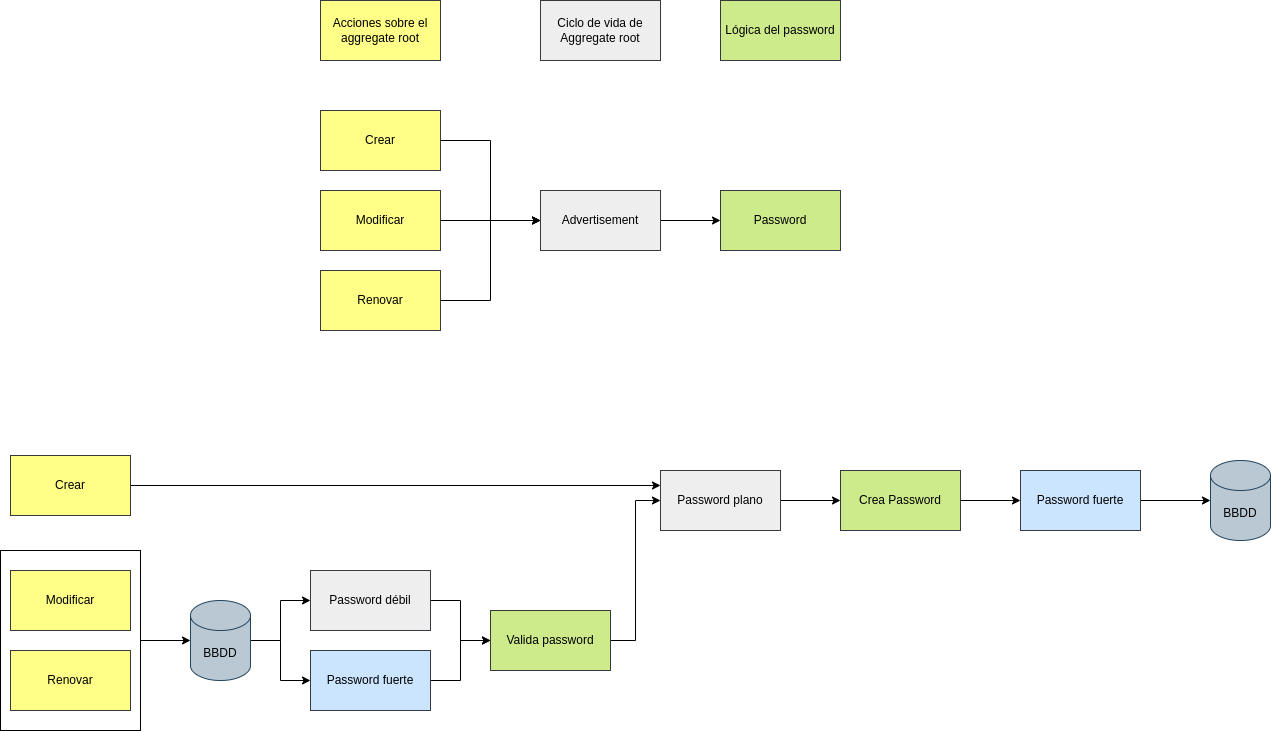

The diagram above was exported from draw.io. Its source (the exported page's mxGraphModel, read from the mxfile embedded in the PNG):
<mxGraphModel dx="2901" dy="1198" grid="1" gridSize="10" guides="1" tooltips="1" connect="1" arrows="1" fold="1" page="1" pageScale="1" pageWidth="827" pageHeight="1169" math="0" shadow="0">
  <root>
    <mxCell id="0" />
    <mxCell id="1" parent="0" />
    <mxCell id="8rEpbwLO_LhaQvRYceuK-32" style="edgeStyle=orthogonalEdgeStyle;rounded=0;orthogonalLoop=1;jettySize=auto;html=1;entryX=0;entryY=0.5;entryDx=0;entryDy=0;exitX=1;exitY=0.5;exitDx=0;exitDy=0;exitPerimeter=0;" edge="1" parent="1" source="8rEpbwLO_LhaQvRYceuK-34" target="8rEpbwLO_LhaQvRYceuK-10">
      <mxGeometry relative="1" as="geometry" />
    </mxCell>
    <mxCell id="8rEpbwLO_LhaQvRYceuK-33" style="edgeStyle=orthogonalEdgeStyle;rounded=0;orthogonalLoop=1;jettySize=auto;html=1;exitX=1;exitY=0.5;exitDx=0;exitDy=0;entryX=0;entryY=0.5;entryDx=0;entryDy=0;exitPerimeter=0;" edge="1" parent="1" source="8rEpbwLO_LhaQvRYceuK-34" target="8rEpbwLO_LhaQvRYceuK-11">
      <mxGeometry relative="1" as="geometry" />
    </mxCell>
    <mxCell id="8rEpbwLO_LhaQvRYceuK-31" value="" style="rounded=0;whiteSpace=wrap;html=1;" vertex="1" parent="1">
      <mxGeometry x="-280" y="740" width="140" height="180" as="geometry" />
    </mxCell>
    <mxCell id="8rEpbwLO_LhaQvRYceuK-8" style="edgeStyle=orthogonalEdgeStyle;rounded=0;orthogonalLoop=1;jettySize=auto;html=1;entryX=0;entryY=0.5;entryDx=0;entryDy=0;" edge="1" parent="1" source="8rEpbwLO_LhaQvRYceuK-1" target="8rEpbwLO_LhaQvRYceuK-4">
      <mxGeometry relative="1" as="geometry" />
    </mxCell>
    <mxCell id="8rEpbwLO_LhaQvRYceuK-1" value="Crear" style="rounded=0;whiteSpace=wrap;html=1;fillColor=#ffff88;strokeColor=#36393d;" vertex="1" parent="1">
      <mxGeometry x="40" y="300" width="120" height="60" as="geometry" />
    </mxCell>
    <mxCell id="8rEpbwLO_LhaQvRYceuK-7" value="" style="edgeStyle=orthogonalEdgeStyle;rounded=0;orthogonalLoop=1;jettySize=auto;html=1;" edge="1" parent="1" source="8rEpbwLO_LhaQvRYceuK-2" target="8rEpbwLO_LhaQvRYceuK-4">
      <mxGeometry relative="1" as="geometry" />
    </mxCell>
    <mxCell id="8rEpbwLO_LhaQvRYceuK-2" value="Modificar" style="rounded=0;whiteSpace=wrap;html=1;fillColor=#ffff88;strokeColor=#36393d;" vertex="1" parent="1">
      <mxGeometry x="40" y="380" width="120" height="60" as="geometry" />
    </mxCell>
    <mxCell id="8rEpbwLO_LhaQvRYceuK-9" style="edgeStyle=orthogonalEdgeStyle;rounded=0;orthogonalLoop=1;jettySize=auto;html=1;entryX=0;entryY=0.5;entryDx=0;entryDy=0;" edge="1" parent="1" source="8rEpbwLO_LhaQvRYceuK-3" target="8rEpbwLO_LhaQvRYceuK-4">
      <mxGeometry relative="1" as="geometry" />
    </mxCell>
    <mxCell id="8rEpbwLO_LhaQvRYceuK-3" value="Renovar" style="rounded=0;whiteSpace=wrap;html=1;fillColor=#ffff88;strokeColor=#36393d;" vertex="1" parent="1">
      <mxGeometry x="40" y="460" width="120" height="60" as="geometry" />
    </mxCell>
    <mxCell id="8rEpbwLO_LhaQvRYceuK-6" value="" style="edgeStyle=orthogonalEdgeStyle;rounded=0;orthogonalLoop=1;jettySize=auto;html=1;" edge="1" parent="1" source="8rEpbwLO_LhaQvRYceuK-4" target="8rEpbwLO_LhaQvRYceuK-5">
      <mxGeometry relative="1" as="geometry" />
    </mxCell>
    <mxCell id="8rEpbwLO_LhaQvRYceuK-4" value="Advertisement" style="rounded=0;whiteSpace=wrap;html=1;fillColor=#eeeeee;strokeColor=#36393d;" vertex="1" parent="1">
      <mxGeometry x="260" y="380" width="120" height="60" as="geometry" />
    </mxCell>
    <mxCell id="8rEpbwLO_LhaQvRYceuK-5" value="Password" style="rounded=0;whiteSpace=wrap;html=1;fillColor=#cdeb8b;strokeColor=#36393d;" vertex="1" parent="1">
      <mxGeometry x="440" y="380" width="120" height="60" as="geometry" />
    </mxCell>
    <mxCell id="8rEpbwLO_LhaQvRYceuK-18" style="edgeStyle=orthogonalEdgeStyle;rounded=0;orthogonalLoop=1;jettySize=auto;html=1;entryX=0;entryY=0.5;entryDx=0;entryDy=0;" edge="1" parent="1" source="8rEpbwLO_LhaQvRYceuK-10" target="8rEpbwLO_LhaQvRYceuK-13">
      <mxGeometry relative="1" as="geometry" />
    </mxCell>
    <mxCell id="8rEpbwLO_LhaQvRYceuK-10" value="Password débil" style="rounded=0;whiteSpace=wrap;html=1;fillColor=#eeeeee;strokeColor=#36393d;" vertex="1" parent="1">
      <mxGeometry x="30" y="760" width="120" height="60" as="geometry" />
    </mxCell>
    <mxCell id="8rEpbwLO_LhaQvRYceuK-19" style="edgeStyle=orthogonalEdgeStyle;rounded=0;orthogonalLoop=1;jettySize=auto;html=1;entryX=0;entryY=0.5;entryDx=0;entryDy=0;" edge="1" parent="1" source="8rEpbwLO_LhaQvRYceuK-11" target="8rEpbwLO_LhaQvRYceuK-13">
      <mxGeometry relative="1" as="geometry" />
    </mxCell>
    <mxCell id="8rEpbwLO_LhaQvRYceuK-11" value="Password fuerte" style="rounded=0;whiteSpace=wrap;html=1;fillColor=#cce5ff;strokeColor=#36393d;" vertex="1" parent="1">
      <mxGeometry x="30" y="840" width="120" height="60" as="geometry" />
    </mxCell>
    <mxCell id="8rEpbwLO_LhaQvRYceuK-17" value="" style="edgeStyle=orthogonalEdgeStyle;rounded=0;orthogonalLoop=1;jettySize=auto;html=1;" edge="1" parent="1" source="8rEpbwLO_LhaQvRYceuK-12" target="8rEpbwLO_LhaQvRYceuK-14">
      <mxGeometry relative="1" as="geometry" />
    </mxCell>
    <mxCell id="8rEpbwLO_LhaQvRYceuK-12" value="Crea Password" style="rounded=0;whiteSpace=wrap;html=1;fillColor=#cdeb8b;strokeColor=#36393d;" vertex="1" parent="1">
      <mxGeometry x="560" y="660" width="120" height="60" as="geometry" />
    </mxCell>
    <mxCell id="8rEpbwLO_LhaQvRYceuK-30" style="edgeStyle=orthogonalEdgeStyle;rounded=0;orthogonalLoop=1;jettySize=auto;html=1;entryX=0;entryY=0.5;entryDx=0;entryDy=0;" edge="1" parent="1" source="8rEpbwLO_LhaQvRYceuK-13" target="8rEpbwLO_LhaQvRYceuK-15">
      <mxGeometry relative="1" as="geometry" />
    </mxCell>
    <mxCell id="8rEpbwLO_LhaQvRYceuK-13" value="Valida password" style="rounded=0;whiteSpace=wrap;html=1;fillColor=#cdeb8b;strokeColor=#36393d;" vertex="1" parent="1">
      <mxGeometry x="210" y="800" width="120" height="60" as="geometry" />
    </mxCell>
    <mxCell id="8rEpbwLO_LhaQvRYceuK-38" value="" style="edgeStyle=orthogonalEdgeStyle;rounded=0;orthogonalLoop=1;jettySize=auto;html=1;" edge="1" parent="1" source="8rEpbwLO_LhaQvRYceuK-14" target="8rEpbwLO_LhaQvRYceuK-37">
      <mxGeometry relative="1" as="geometry" />
    </mxCell>
    <mxCell id="8rEpbwLO_LhaQvRYceuK-14" value="Password fuerte" style="rounded=0;whiteSpace=wrap;html=1;fillColor=#cce5ff;strokeColor=#36393d;" vertex="1" parent="1">
      <mxGeometry x="740" y="660" width="120" height="60" as="geometry" />
    </mxCell>
    <mxCell id="8rEpbwLO_LhaQvRYceuK-16" value="" style="edgeStyle=orthogonalEdgeStyle;rounded=0;orthogonalLoop=1;jettySize=auto;html=1;" edge="1" parent="1" source="8rEpbwLO_LhaQvRYceuK-15" target="8rEpbwLO_LhaQvRYceuK-12">
      <mxGeometry relative="1" as="geometry" />
    </mxCell>
    <mxCell id="8rEpbwLO_LhaQvRYceuK-15" value="Password plano" style="rounded=0;whiteSpace=wrap;html=1;fillColor=#eeeeee;strokeColor=#36393d;" vertex="1" parent="1">
      <mxGeometry x="380" y="660" width="120" height="60" as="geometry" />
    </mxCell>
    <mxCell id="8rEpbwLO_LhaQvRYceuK-23" value="Acciones sobre el aggregate root" style="rounded=0;whiteSpace=wrap;html=1;fillColor=#ffff88;strokeColor=#36393d;" vertex="1" parent="1">
      <mxGeometry x="40" y="190" width="120" height="60" as="geometry" />
    </mxCell>
    <mxCell id="8rEpbwLO_LhaQvRYceuK-24" value="Lógica del password" style="rounded=0;whiteSpace=wrap;html=1;fillColor=#cdeb8b;strokeColor=#36393d;" vertex="1" parent="1">
      <mxGeometry x="440" y="190" width="120" height="60" as="geometry" />
    </mxCell>
    <mxCell id="8rEpbwLO_LhaQvRYceuK-26" style="edgeStyle=orthogonalEdgeStyle;rounded=0;orthogonalLoop=1;jettySize=auto;html=1;entryX=0;entryY=0.25;entryDx=0;entryDy=0;" edge="1" parent="1" source="8rEpbwLO_LhaQvRYceuK-25" target="8rEpbwLO_LhaQvRYceuK-15">
      <mxGeometry relative="1" as="geometry" />
    </mxCell>
    <mxCell id="8rEpbwLO_LhaQvRYceuK-25" value="Crear" style="rounded=0;whiteSpace=wrap;html=1;fillColor=#ffff88;strokeColor=#36393d;" vertex="1" parent="1">
      <mxGeometry x="-270" y="645" width="120" height="60" as="geometry" />
    </mxCell>
    <mxCell id="8rEpbwLO_LhaQvRYceuK-27" value="Modificar" style="rounded=0;whiteSpace=wrap;html=1;fillColor=#ffff88;strokeColor=#36393d;" vertex="1" parent="1">
      <mxGeometry x="-270" y="760" width="120" height="60" as="geometry" />
    </mxCell>
    <mxCell id="8rEpbwLO_LhaQvRYceuK-28" value="Renovar" style="rounded=0;whiteSpace=wrap;html=1;fillColor=#ffff88;strokeColor=#36393d;" vertex="1" parent="1">
      <mxGeometry x="-270" y="840" width="120" height="60" as="geometry" />
    </mxCell>
    <mxCell id="8rEpbwLO_LhaQvRYceuK-29" value="Ciclo de vida de Aggregate root" style="rounded=0;whiteSpace=wrap;html=1;fillColor=#eeeeee;strokeColor=#36393d;" vertex="1" parent="1">
      <mxGeometry x="260" y="190" width="120" height="60" as="geometry" />
    </mxCell>
    <mxCell id="8rEpbwLO_LhaQvRYceuK-34" value="BBDD" style="shape=cylinder3;whiteSpace=wrap;html=1;boundedLbl=1;backgroundOutline=1;size=15;fillColor=#bac8d3;strokeColor=#23445d;" vertex="1" parent="1">
      <mxGeometry x="-90" y="790" width="60" height="80" as="geometry" />
    </mxCell>
    <mxCell id="8rEpbwLO_LhaQvRYceuK-36" style="edgeStyle=orthogonalEdgeStyle;rounded=0;orthogonalLoop=1;jettySize=auto;html=1;entryX=0;entryY=0.5;entryDx=0;entryDy=0;entryPerimeter=0;" edge="1" parent="1" source="8rEpbwLO_LhaQvRYceuK-31" target="8rEpbwLO_LhaQvRYceuK-34">
      <mxGeometry relative="1" as="geometry" />
    </mxCell>
    <mxCell id="8rEpbwLO_LhaQvRYceuK-37" value="BBDD" style="shape=cylinder3;whiteSpace=wrap;html=1;boundedLbl=1;backgroundOutline=1;size=15;fillColor=#bac8d3;strokeColor=#23445d;" vertex="1" parent="1">
      <mxGeometry x="930" y="650" width="60" height="80" as="geometry" />
    </mxCell>
  </root>
</mxGraphModel>